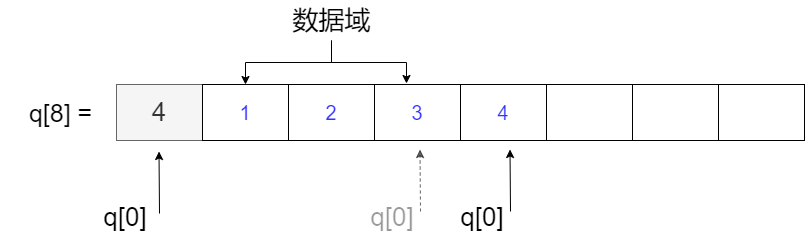

The diagram above was exported from draw.io. Its source (the exported page's mxGraphModel, read from the mxfile embedded in the PNG):
<mxGraphModel dx="1422" dy="865" grid="1" gridSize="10" guides="1" tooltips="1" connect="1" arrows="1" fold="1" page="1" pageScale="1" pageWidth="3300" pageHeight="4681" math="0" shadow="0">
  <root>
    <mxCell id="0" />
    <mxCell id="1" parent="0" />
    <mxCell id="v6TMFtu1cYM84WU7Ne7C-1" value="&lt;font style=&quot;font-size: 26px;&quot;&gt;4&lt;/font&gt;" style="rounded=0;whiteSpace=wrap;html=1;fillColor=#f5f5f5;fontColor=#333333;strokeColor=#666666;" vertex="1" parent="1">
      <mxGeometry x="394" y="346" width="86" height="56" as="geometry" />
    </mxCell>
    <mxCell id="v6TMFtu1cYM84WU7Ne7C-2" value="1" style="rounded=0;whiteSpace=wrap;html=1;fontSize=20;fontColor=#3333FF;" vertex="1" parent="1">
      <mxGeometry x="480" y="346" width="86" height="56" as="geometry" />
    </mxCell>
    <mxCell id="v6TMFtu1cYM84WU7Ne7C-3" value="3" style="rounded=0;whiteSpace=wrap;html=1;fontSize=20;fontColor=#3333FF;" vertex="1" parent="1">
      <mxGeometry x="652" y="346" width="86" height="56" as="geometry" />
    </mxCell>
    <mxCell id="v6TMFtu1cYM84WU7Ne7C-4" value="2" style="rounded=0;whiteSpace=wrap;html=1;fontSize=20;fontColor=#3333FF;" vertex="1" parent="1">
      <mxGeometry x="566" y="346" width="86" height="56" as="geometry" />
    </mxCell>
    <mxCell id="v6TMFtu1cYM84WU7Ne7C-5" value="" style="rounded=0;whiteSpace=wrap;html=1;" vertex="1" parent="1">
      <mxGeometry x="824" y="346" width="86" height="56" as="geometry" />
    </mxCell>
    <mxCell id="v6TMFtu1cYM84WU7Ne7C-6" value="&lt;font color=&quot;#3333ff&quot; style=&quot;font-size: 20px;&quot;&gt;4&lt;/font&gt;" style="rounded=0;whiteSpace=wrap;html=1;" vertex="1" parent="1">
      <mxGeometry x="738" y="346" width="86" height="56" as="geometry" />
    </mxCell>
    <mxCell id="v6TMFtu1cYM84WU7Ne7C-7" value="" style="rounded=0;whiteSpace=wrap;html=1;" vertex="1" parent="1">
      <mxGeometry x="996" y="346" width="86" height="56" as="geometry" />
    </mxCell>
    <mxCell id="v6TMFtu1cYM84WU7Ne7C-8" value="" style="rounded=0;whiteSpace=wrap;html=1;" vertex="1" parent="1">
      <mxGeometry x="910" y="346" width="86" height="56" as="geometry" />
    </mxCell>
    <mxCell id="v6TMFtu1cYM84WU7Ne7C-9" value="&lt;font style=&quot;font-size: 25px;&quot;&gt;q[8] =&amp;nbsp;&lt;/font&gt;" style="text;html=1;strokeColor=none;fillColor=none;align=center;verticalAlign=middle;whiteSpace=wrap;rounded=0;" vertex="1" parent="1">
      <mxGeometry x="278" y="343.5" width="128" height="61" as="geometry" />
    </mxCell>
    <mxCell id="v6TMFtu1cYM84WU7Ne7C-10" value="" style="endArrow=classic;html=1;rounded=0;fontSize=26;fontColor=#3333FF;" edge="1" parent="1">
      <mxGeometry width="50" height="50" relative="1" as="geometry">
        <mxPoint x="437" y="475" as="sourcePoint" />
        <mxPoint x="436.5" y="413" as="targetPoint" />
      </mxGeometry>
    </mxCell>
    <mxCell id="v6TMFtu1cYM84WU7Ne7C-11" value="" style="endArrow=classic;html=1;rounded=0;fontSize=26;fontColor=#3333FF;" edge="1" parent="1">
      <mxGeometry width="50" height="50" relative="1" as="geometry">
        <mxPoint x="788" y="473" as="sourcePoint" />
        <mxPoint x="787.5" y="411" as="targetPoint" />
      </mxGeometry>
    </mxCell>
    <mxCell id="v6TMFtu1cYM84WU7Ne7C-12" value="&lt;font color=&quot;#000000&quot;&gt;q[0]&lt;/font&gt;" style="text;html=1;strokeColor=none;fillColor=none;align=center;verticalAlign=middle;whiteSpace=wrap;rounded=0;fontSize=26;fontColor=#3333FF;" vertex="1" parent="1">
      <mxGeometry x="373" y="464" width="60" height="30" as="geometry" />
    </mxCell>
    <mxCell id="v6TMFtu1cYM84WU7Ne7C-13" value="&lt;font color=&quot;#000000&quot;&gt;q[0]&lt;/font&gt;" style="text;html=1;strokeColor=none;fillColor=none;align=center;verticalAlign=middle;whiteSpace=wrap;rounded=0;fontSize=26;fontColor=#3333FF;" vertex="1" parent="1">
      <mxGeometry x="730" y="464" width="60" height="30" as="geometry" />
    </mxCell>
    <mxCell id="v6TMFtu1cYM84WU7Ne7C-14" style="edgeStyle=orthogonalEdgeStyle;rounded=0;orthogonalLoop=1;jettySize=auto;html=1;entryX=0.372;entryY=-0.018;entryDx=0;entryDy=0;entryPerimeter=0;fontSize=26;fontColor=#000000;" edge="1" parent="1" source="v6TMFtu1cYM84WU7Ne7C-16" target="v6TMFtu1cYM84WU7Ne7C-3">
      <mxGeometry relative="1" as="geometry" />
    </mxCell>
    <mxCell id="v6TMFtu1cYM84WU7Ne7C-15" style="edgeStyle=orthogonalEdgeStyle;rounded=0;orthogonalLoop=1;jettySize=auto;html=1;fontSize=26;fontColor=#000000;" edge="1" parent="1" source="v6TMFtu1cYM84WU7Ne7C-16" target="v6TMFtu1cYM84WU7Ne7C-2">
      <mxGeometry relative="1" as="geometry" />
    </mxCell>
    <mxCell id="v6TMFtu1cYM84WU7Ne7C-16" value="数据域" style="text;html=1;strokeColor=none;fillColor=none;align=center;verticalAlign=middle;whiteSpace=wrap;rounded=0;fontSize=26;fontColor=#000000;" vertex="1" parent="1">
      <mxGeometry x="535.5" y="262" width="147" height="40" as="geometry" />
    </mxCell>
    <mxCell id="v6TMFtu1cYM84WU7Ne7C-17" value="" style="endArrow=classic;html=1;rounded=0;fontSize=26;fontColor=#3333FF;dashed=1;textOpacity=60;opacity=60;" edge="1" parent="1">
      <mxGeometry width="50" height="50" relative="1" as="geometry">
        <mxPoint x="698" y="473" as="sourcePoint" />
        <mxPoint x="697.5" y="411" as="targetPoint" />
      </mxGeometry>
    </mxCell>
    <mxCell id="v6TMFtu1cYM84WU7Ne7C-18" value="&lt;font color=&quot;#000000&quot;&gt;q[0]&lt;/font&gt;" style="text;html=1;strokeColor=none;fillColor=none;align=center;verticalAlign=middle;whiteSpace=wrap;rounded=0;fontSize=26;fontColor=#3333FF;dashed=1;textOpacity=40;" vertex="1" parent="1">
      <mxGeometry x="640" y="464" width="60" height="30" as="geometry" />
    </mxCell>
  </root>
</mxGraphModel>